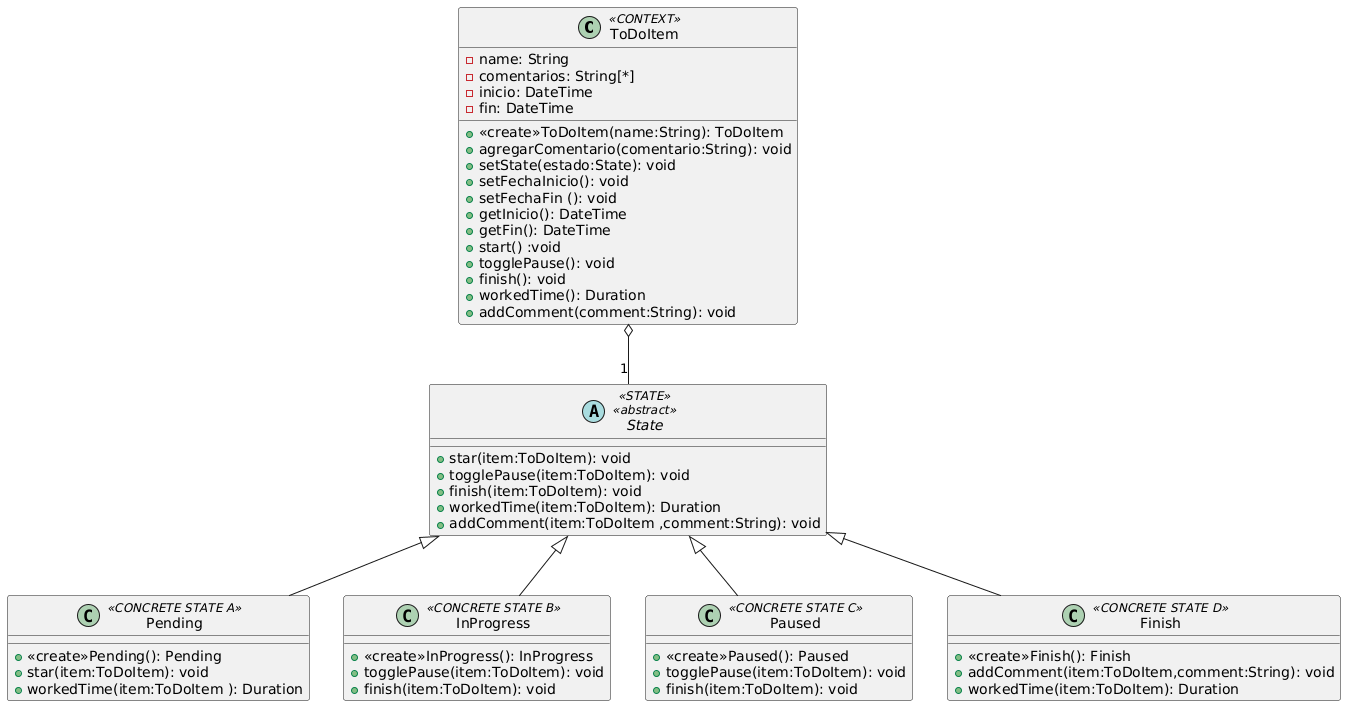

The diagram above was rendered by PlantUML. Its source (embedded in the PNG):
@startuml
class ToDoItem <<CONTEXT>> {
 -name: String
 -comentarios: String[*]
 -inicio: DateTime
 -fin: DateTime
 
 + <<create>>ToDoItem(name:String): ToDoItem
 + agregarComentario(comentario:String): void
 + setState(estado:State): void
 + setFechaInicio(): void
 + setFechaFin (): void
 + getInicio(): DateTime
 + getFin(): DateTime
 + start() :void
 + togglePause(): void
 + finish(): void
 + workedTime(): Duration
 + addComment(comment:String): void
}

abstract State<<STATE>><<abstract>>{

  + star(item:ToDoItem): void
  + togglePause(item:ToDoItem): void 
  + finish(item:ToDoItem): void
  + workedTime(item:ToDoItem): Duration
  + addComment(item:ToDoItem ,comment:String): void
}

class Pending<<CONCRETE STATE A>>{

 + <<create>>Pending(): Pending
 + star(item:ToDoItem): void
 + workedTime(item:ToDoItem ): Duration
}


class InProgress<<CONCRETE STATE B>>{

 + <<create>>InProgress(): InProgress
 + togglePause(item:ToDoItem): void
 + finish(item:ToDoItem): void
}

class Paused<<CONCRETE STATE C>>{

 + <<create>>Paused(): Paused
 + togglePause(item:ToDoItem): void
 + finish(item:ToDoItem): void
}

class Finish<<CONCRETE STATE D>>{

 + <<create>>Finish(): Finish
 + addComment(item:ToDoItem,comment:String): void
 + workedTime(item:ToDoItem): Duration
}


class Pending extends State
class InProgress extends State
class Paused extends State
class Finish extends State
ToDoItem o-- "1" State
@enduml